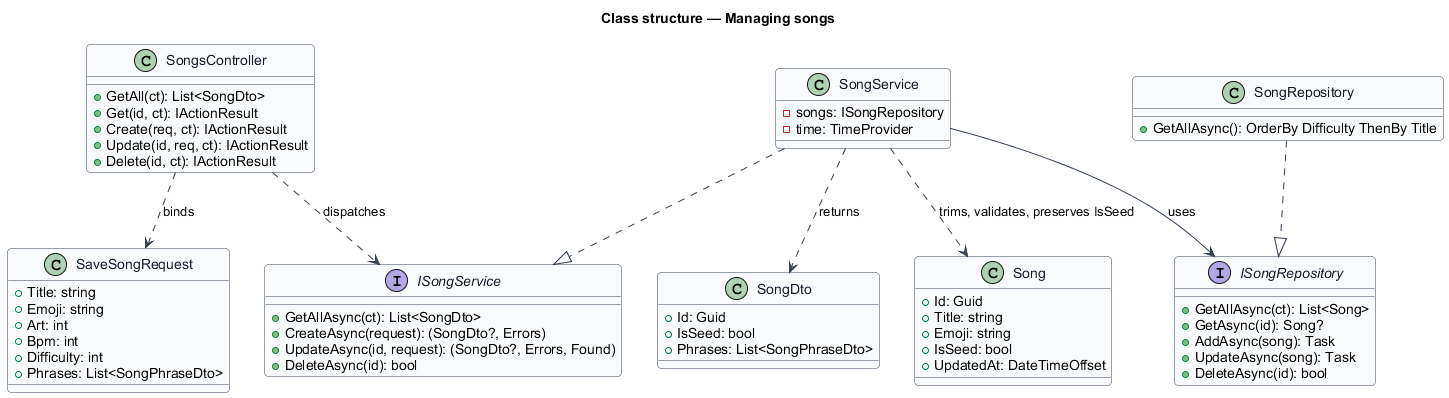

The diagram above was rendered by PlantUML. Its source (embedded in the PNG):
@startuml
' --- shared skin header ---
skinparam backgroundColor #FFFFFF
skinparam shadowing false
skinparam roundcorner 8
skinparam defaultFontName Arial
skinparam ArrowColor #344054
skinparam class {
  BorderColor #344054
  FontColor #101828
  BackgroundColor #F9FAFB
}
' --------------------------
title Class structure — Managing songs

class SongsController {
  +GetAll(ct): List<SongDto>
  +Get(id, ct): IActionResult
  +Create(req, ct): IActionResult
  +Update(id, req, ct): IActionResult
  +Delete(id, ct): IActionResult
}

interface ISongService {
  +GetAllAsync(ct): List<SongDto>
  +CreateAsync(request): (SongDto?, Errors)
  +UpdateAsync(id, request): (SongDto?, Errors, Found)
  +DeleteAsync(id): bool
}
class SongService {
  -songs: ISongRepository
  -time: TimeProvider
}

interface ISongRepository {
  +GetAllAsync(ct): List<Song>
  +GetAsync(id): Song?
  +AddAsync(song): Task
  +UpdateAsync(song): Task
  +DeleteAsync(id): bool
}
class SongRepository {
  +GetAllAsync(): OrderBy Difficulty ThenBy Title
}

class SongEntity as "Song" {
  +Id: Guid
  +Title: string
  +Emoji: string
  +IsSeed: bool
  +UpdatedAt: DateTimeOffset
}

class SaveSongRequest {
  +Title: string
  +Emoji: string
  +Art: int
  +Bpm: int
  +Difficulty: int
  +Phrases: List<SongPhraseDto>
}
class SongDto {
  +Id: Guid
  +IsSeed: bool
  +Phrases: List<SongPhraseDto>
}

SongsController ..> ISongService : dispatches
SongService ..|> ISongService
SongService --> ISongRepository : uses
SongRepository ..|> ISongRepository
SongService ..> SongEntity : trims, validates, preserves IsSeed
SongsController ..> SaveSongRequest : binds
SongService ..> SongDto : returns
@enduml